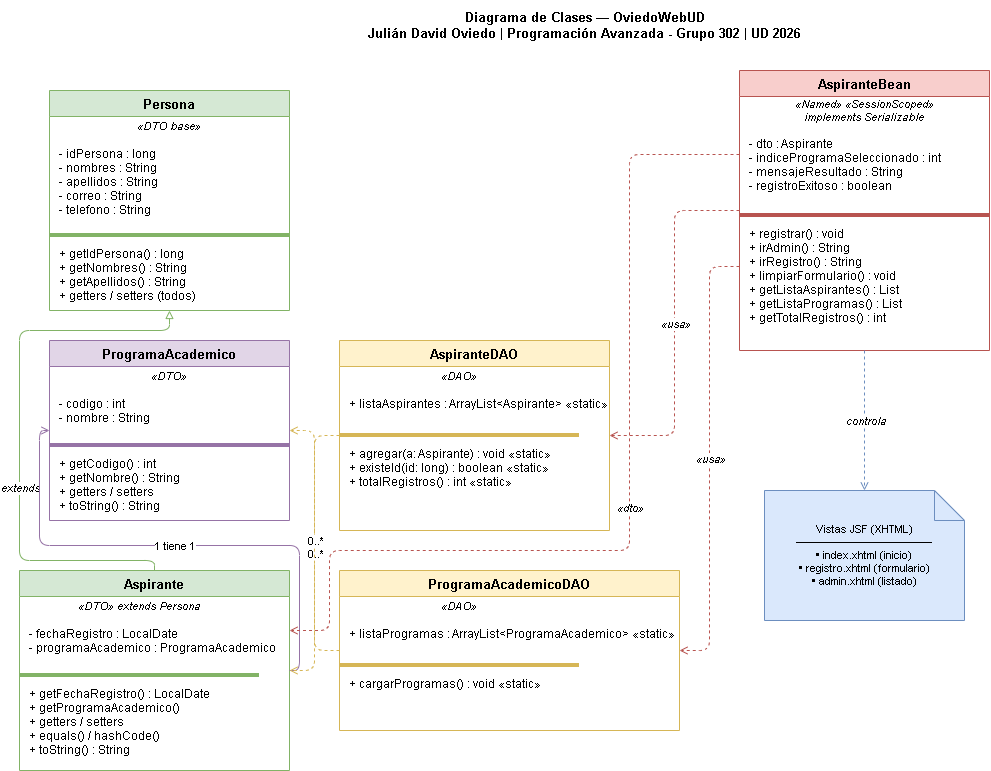

The diagram above was exported from draw.io. Its source (the exported page's mxGraphModel, read from the mxfile embedded in the PNG):
<mxGraphModel dx="1025" dy="721" grid="1" gridSize="10" guides="1" tooltips="1" connect="1" arrows="1" fold="1" page="1" pageScale="1" pageWidth="1169" pageHeight="827" math="0" shadow="0">
  <root>
    <mxCell id="0" />
    <mxCell id="1" parent="0" />
    <mxCell id="title" value="Diagrama de Clases — OviedoWebUD&#10;Julián David Oviedo | Programación Avanzada - Grupo 302 | UD 2026" style="text;html=1;align=center;verticalAlign=middle;resizable=0;points=[];autosize=1;strokeColor=none;fillColor=none;fontSize=13;fontStyle=1;" parent="1" vertex="1">
      <mxGeometry x="300" y="20" width="570" height="50" as="geometry" />
    </mxCell>
    <mxCell id="Persona" value="Persona" style="swimlane;fontStyle=1;align=center;startSize=26;fillColor=#d5e8d4;strokeColor=#82b366;fontSize=13;" parent="1" vertex="1">
      <mxGeometry x="50" y="110" width="240" height="220" as="geometry" />
    </mxCell>
    <mxCell id="Persona_stereotype" value="«DTO base»" style="text;strokeColor=none;fillColor=none;align=center;verticalAlign=middle;spacingTop=-2;fontSize=11;fontStyle=2;" parent="Persona" vertex="1">
      <mxGeometry y="26" width="240" height="20" as="geometry" />
    </mxCell>
    <mxCell id="Persona_fields" value="- idPersona : long&#10;- nombres : String&#10;- apellidos : String&#10;- correo : String&#10;- telefono : String" style="text;strokeColor=none;fillColor=none;align=left;verticalAlign=top;spacingLeft=8;fontSize=12;" parent="Persona" vertex="1">
      <mxGeometry y="50" width="240" height="90" as="geometry" />
    </mxCell>
    <mxCell id="Persona_sep" value="" style="line;strokeColor=#82b366;" parent="Persona" vertex="1">
      <mxGeometry y="140" width="240" height="10" as="geometry" />
    </mxCell>
    <mxCell id="Persona_methods" value="+ getIdPersona() : long&#10;+ getNombres() : String&#10;+ getApellidos() : String&#10;+ getters / setters (todos)" style="text;strokeColor=none;fillColor=none;align=left;verticalAlign=top;spacingLeft=8;fontSize=12;" parent="Persona" vertex="1">
      <mxGeometry y="150" width="240" height="70" as="geometry" />
    </mxCell>
    <mxCell id="ProgramaAcademico" value="ProgramaAcademico" style="swimlane;fontStyle=1;align=center;startSize=26;fillColor=#e1d5e7;strokeColor=#9673a6;fontSize=13;" parent="1" vertex="1">
      <mxGeometry x="50" y="360" width="240" height="180" as="geometry" />
    </mxCell>
    <mxCell id="PA_stereotype" value="«DTO»" style="text;strokeColor=none;fillColor=none;align=center;verticalAlign=middle;spacingTop=-2;fontSize=11;fontStyle=2;" parent="ProgramaAcademico" vertex="1">
      <mxGeometry y="26" width="240" height="20" as="geometry" />
    </mxCell>
    <mxCell id="PA_fields" value="- codigo : int&#10;- nombre : String" style="text;strokeColor=none;fillColor=none;align=left;verticalAlign=top;spacingLeft=8;fontSize=12;" parent="ProgramaAcademico" vertex="1">
      <mxGeometry y="50" width="240" height="50" as="geometry" />
    </mxCell>
    <mxCell id="PA_sep" value="" style="line;strokeColor=#9673a6;" parent="ProgramaAcademico" vertex="1">
      <mxGeometry y="100" width="240" height="10" as="geometry" />
    </mxCell>
    <mxCell id="PA_methods" value="+ getCodigo() : int&#10;+ getNombre() : String&#10;+ getters / setters&#10;+ toString() : String" style="text;strokeColor=none;fillColor=none;align=left;verticalAlign=top;spacingLeft=8;fontSize=12;" parent="ProgramaAcademico" vertex="1">
      <mxGeometry y="110" width="240" height="70" as="geometry" />
    </mxCell>
    <mxCell id="Aspirante" value="Aspirante" style="swimlane;fontStyle=1;align=center;startSize=26;fillColor=#d5e8d4;strokeColor=#82b366;fontSize=13;" parent="1" vertex="1">
      <mxGeometry x="20" y="590" width="270" height="200" as="geometry" />
    </mxCell>
    <mxCell id="Asp_stereotype" value="«DTO»   extends Persona" style="text;strokeColor=none;fillColor=none;align=center;verticalAlign=middle;spacingTop=-2;fontSize=11;fontStyle=2;" parent="Aspirante" vertex="1">
      <mxGeometry y="26" width="240" height="20" as="geometry" />
    </mxCell>
    <mxCell id="Asp_fields" value="- fechaRegistro : LocalDate&#10;- programaAcademico : ProgramaAcademico" style="text;strokeColor=none;fillColor=none;align=left;verticalAlign=top;spacingLeft=8;fontSize=12;" parent="Aspirante" vertex="1">
      <mxGeometry y="50" width="240" height="50" as="geometry" />
    </mxCell>
    <mxCell id="Asp_sep" value="" style="line;strokeColor=#82b366;" parent="Aspirante" vertex="1">
      <mxGeometry y="100" width="240" height="10" as="geometry" />
    </mxCell>
    <mxCell id="Asp_methods" value="+ getFechaRegistro() : LocalDate&#10;+ getProgramaAcademico()&#10;+ getters / setters&#10;+ equals() / hashCode()&#10;+ toString() : String" style="text;strokeColor=none;fillColor=none;align=left;verticalAlign=top;spacingLeft=8;fontSize=12;" parent="Aspirante" vertex="1">
      <mxGeometry y="110" width="240" height="90" as="geometry" />
    </mxCell>
    <mxCell id="AspiranteDAO" value="AspiranteDAO" style="swimlane;fontStyle=1;align=center;startSize=26;fillColor=#fff2cc;strokeColor=#d6b656;fontSize=13;" parent="1" vertex="1">
      <mxGeometry x="340" y="360" width="270" height="190" as="geometry" />
    </mxCell>
    <mxCell id="ADAO_stereotype" value="«DAO»" style="text;strokeColor=none;fillColor=none;align=center;verticalAlign=middle;spacingTop=-2;fontSize=11;fontStyle=2;" parent="AspiranteDAO" vertex="1">
      <mxGeometry y="26" width="240" height="20" as="geometry" />
    </mxCell>
    <mxCell id="ADAO_fields" value="+ listaAspirantes : ArrayList&lt;Aspirante&gt;  «static»" style="text;strokeColor=none;fillColor=none;align=left;verticalAlign=top;spacingLeft=8;fontSize=12;" parent="AspiranteDAO" vertex="1">
      <mxGeometry y="50" width="240" height="40" as="geometry" />
    </mxCell>
    <mxCell id="ADAO_sep" value="" style="line;strokeColor=#d6b656;" parent="AspiranteDAO" vertex="1">
      <mxGeometry y="90" width="240" height="10" as="geometry" />
    </mxCell>
    <mxCell id="ADAO_methods" value="+ agregar(a: Aspirante) : void  «static»&#10;+ existeId(id: long) : boolean  «static»&#10;+ totalRegistros() : int  «static»" style="text;strokeColor=none;fillColor=none;align=left;verticalAlign=top;spacingLeft=8;fontSize=12;" parent="AspiranteDAO" vertex="1">
      <mxGeometry y="100" width="240" height="80" as="geometry" />
    </mxCell>
    <mxCell id="ProgramaAcademicoDAO" value="ProgramaAcademicoDAO" style="swimlane;fontStyle=1;align=center;startSize=26;fillColor=#fff2cc;strokeColor=#d6b656;fontSize=13;" parent="1" vertex="1">
      <mxGeometry x="340" y="590" width="340" height="160" as="geometry" />
    </mxCell>
    <mxCell id="PADAO_stereotype" value="«DAO»" style="text;strokeColor=none;fillColor=none;align=center;verticalAlign=middle;spacingTop=-2;fontSize=11;fontStyle=2;" parent="ProgramaAcademicoDAO" vertex="1">
      <mxGeometry y="26" width="240" height="20" as="geometry" />
    </mxCell>
    <mxCell id="PADAO_fields" value="+ listaProgramas : ArrayList&lt;ProgramaAcademico&gt;  «static»" style="text;strokeColor=none;fillColor=none;align=left;verticalAlign=top;spacingLeft=8;fontSize=12;" parent="ProgramaAcademicoDAO" vertex="1">
      <mxGeometry y="50" width="240" height="40" as="geometry" />
    </mxCell>
    <mxCell id="PADAO_sep" value="" style="line;strokeColor=#d6b656;" parent="ProgramaAcademicoDAO" vertex="1">
      <mxGeometry y="90" width="240" height="10" as="geometry" />
    </mxCell>
    <mxCell id="PADAO_methods" value="+ cargarProgramas() : void  «static»" style="text;strokeColor=none;fillColor=none;align=left;verticalAlign=top;spacingLeft=8;fontSize=12;" parent="ProgramaAcademicoDAO" vertex="1">
      <mxGeometry y="100" width="240" height="50" as="geometry" />
    </mxCell>
    <mxCell id="AspiranteBean" value="AspiranteBean" style="swimlane;fontStyle=1;align=center;startSize=26;fillColor=#f8cecc;strokeColor=#b85450;fontSize=13;" parent="1" vertex="1">
      <mxGeometry x="740" y="90" width="250" height="280" as="geometry" />
    </mxCell>
    <mxCell id="Bean_stereotype" value="«Named»  «SessionScoped»&#10;implements Serializable" style="text;strokeColor=none;fillColor=none;align=center;verticalAlign=middle;spacingTop=-2;fontSize=11;fontStyle=2;" parent="AspiranteBean" vertex="1">
      <mxGeometry y="26" width="250" height="30" as="geometry" />
    </mxCell>
    <mxCell id="Bean_fields" value="- dto : Aspirante&#10;- indiceProgramaSeleccionado : int&#10;- mensajeResultado : String&#10;- registroExitoso : boolean" style="text;strokeColor=none;fillColor=none;align=left;verticalAlign=top;spacingLeft=8;fontSize=12;" parent="AspiranteBean" vertex="1">
      <mxGeometry y="60" width="250" height="80" as="geometry" />
    </mxCell>
    <mxCell id="Bean_sep" value="" style="line;strokeColor=#b85450;" parent="AspiranteBean" vertex="1">
      <mxGeometry y="140" width="250" height="10" as="geometry" />
    </mxCell>
    <mxCell id="Bean_methods" value="+ registrar() : void&#10;+ irAdmin() : String&#10;+ irRegistro() : String&#10;+ limpiarFormulario() : void&#10;+ getListaAspirantes() : List&#10;+ getListaProgramas() : List&#10;+ getTotalRegistros() : int" style="text;strokeColor=none;fillColor=none;align=left;verticalAlign=top;spacingLeft=8;fontSize=12;" parent="AspiranteBean" vertex="1">
      <mxGeometry y="150" width="250" height="130" as="geometry" />
    </mxCell>
    <mxCell id="views_note" value="Vistas JSF (XHTML)&#10;─────────────────&#10;• index.xhtml  (inicio)&#10;• registro.xhtml  (formulario)&#10;• admin.xhtml  (listado)" style="shape=note;whiteSpace=wrap;html=1;backgroundOutline=1;fontSize=11;fillColor=#dae8fc;strokeColor=#6c8ebf;" parent="1" vertex="1">
      <mxGeometry x="765" y="510" width="200" height="130" as="geometry" />
    </mxCell>
    <mxCell id="rel_herencia" style="edgeStyle=orthogonalEdgeStyle;endArrow=block;endFill=0;strokeColor=#82b366;exitX=0.5;exitY=0;exitDx=0;exitDy=0;entryX=0.5;entryY=1;entryDx=0;entryDy=0;" parent="1" source="Aspirante" target="Persona" edge="1">
      <mxGeometry relative="1" as="geometry">
        <Array as="points">
          <mxPoint x="155" y="580" />
          <mxPoint x="20" y="580" />
          <mxPoint x="20" y="350" />
          <mxPoint x="170" y="350" />
        </Array>
      </mxGeometry>
    </mxCell>
    <mxCell id="rel_herencia_lbl" value="extends" style="edgeLabel;html=1;align=center;verticalAlign=middle;resizable=0;points=[];fontSize=11;fontStyle=2;" parent="rel_herencia" vertex="1" connectable="0">
      <mxGeometry x="-0.2" relative="1" as="geometry">
        <mxPoint as="offset" />
      </mxGeometry>
    </mxCell>
    <mxCell id="rel_asp_pa" style="edgeStyle=orthogonalEdgeStyle;endArrow=open;endFill=0;strokeColor=#9673a6;exitX=1;exitY=0.5;exitDx=0;exitDy=0;entryX=0;entryY=0.5;entryDx=0;entryDy=0;" parent="1" source="Aspirante" target="ProgramaAcademico" edge="1">
      <mxGeometry relative="1" as="geometry" />
    </mxCell>
    <mxCell id="rel_asp_pa_lbl" value="1    tiene    1" style="edgeLabel;html=1;align=center;verticalAlign=middle;resizable=0;points=[];fontSize=11;" parent="rel_asp_pa" vertex="1" connectable="0">
      <mxGeometry relative="1" as="geometry">
        <mxPoint as="offset" />
      </mxGeometry>
    </mxCell>
    <mxCell id="rel_bean_adao" style="edgeStyle=orthogonalEdgeStyle;endArrow=open;dashed=1;strokeColor=#b85450;exitX=0;exitY=0.5;exitDx=0;exitDy=0;entryX=1;entryY=0.5;entryDx=0;entryDy=0;" parent="1" source="AspiranteBean" target="AspiranteDAO" edge="1">
      <mxGeometry relative="1" as="geometry" />
    </mxCell>
    <mxCell id="rel_bean_adao_lbl" value="«usa»" style="edgeLabel;html=1;align=center;verticalAlign=middle;resizable=0;points=[];fontSize=11;fontStyle=2;" parent="rel_bean_adao" vertex="1" connectable="0">
      <mxGeometry relative="1" as="geometry">
        <mxPoint as="offset" />
      </mxGeometry>
    </mxCell>
    <mxCell id="rel_bean_padao" style="edgeStyle=orthogonalEdgeStyle;endArrow=open;dashed=1;strokeColor=#b85450;exitX=0;exitY=0.7;exitDx=0;exitDy=0;entryX=1;entryY=0.5;entryDx=0;entryDy=0;" parent="1" source="AspiranteBean" target="ProgramaAcademicoDAO" edge="1">
      <mxGeometry relative="1" as="geometry" />
    </mxCell>
    <mxCell id="rel_bean_padao_lbl" value="«usa»" style="edgeLabel;html=1;align=center;verticalAlign=middle;resizable=0;points=[];fontSize=11;fontStyle=2;" parent="rel_bean_padao" vertex="1" connectable="0">
      <mxGeometry relative="1" as="geometry">
        <mxPoint as="offset" />
      </mxGeometry>
    </mxCell>
    <mxCell id="rel_bean_asp" style="edgeStyle=orthogonalEdgeStyle;endArrow=open;dashed=1;strokeColor=#b85450;exitX=0;exitY=0.3;exitDx=0;exitDy=0;entryX=1;entryY=0.3;entryDx=0;entryDy=0;" parent="1" source="AspiranteBean" target="Aspirante" edge="1">
      <mxGeometry relative="1" as="geometry">
        <Array as="points">
          <mxPoint x="630" y="174" />
          <mxPoint x="630" y="570" />
          <mxPoint x="330" y="570" />
          <mxPoint x="330" y="650" />
        </Array>
      </mxGeometry>
    </mxCell>
    <mxCell id="rel_bean_asp_lbl" value="«dto»" style="edgeLabel;html=1;align=center;verticalAlign=middle;resizable=0;points=[];fontSize=11;fontStyle=2;" parent="rel_bean_asp" vertex="1" connectable="0">
      <mxGeometry relative="1" as="geometry">
        <mxPoint as="offset" />
      </mxGeometry>
    </mxCell>
    <mxCell id="rel_adao_asp" style="edgeStyle=orthogonalEdgeStyle;endArrow=open;dashed=1;strokeColor=#d6b656;exitX=0;exitY=0.5;exitDx=0;exitDy=0;entryX=1;entryY=0.5;entryDx=0;entryDy=0;" parent="1" source="AspiranteDAO" target="Aspirante" edge="1">
      <mxGeometry relative="1" as="geometry" />
    </mxCell>
    <mxCell id="rel_adao_asp_lbl" value="0..*" style="edgeLabel;html=1;align=center;verticalAlign=middle;resizable=0;points=[];fontSize=11;" parent="rel_adao_asp" vertex="1" connectable="0">
      <mxGeometry relative="1" as="geometry">
        <mxPoint as="offset" />
      </mxGeometry>
    </mxCell>
    <mxCell id="rel_padao_pa" style="edgeStyle=orthogonalEdgeStyle;endArrow=open;dashed=1;strokeColor=#d6b656;exitX=0;exitY=0.5;exitDx=0;exitDy=0;entryX=1;entryY=0.5;entryDx=0;entryDy=0;" parent="1" source="ProgramaAcademicoDAO" target="ProgramaAcademico" edge="1">
      <mxGeometry relative="1" as="geometry" />
    </mxCell>
    <mxCell id="rel_padao_pa_lbl" value="0..*" style="edgeLabel;html=1;align=center;verticalAlign=middle;resizable=0;points=[];fontSize=11;" parent="rel_padao_pa" vertex="1" connectable="0">
      <mxGeometry relative="1" as="geometry">
        <mxPoint as="offset" />
      </mxGeometry>
    </mxCell>
    <mxCell id="rel_bean_views" style="edgeStyle=orthogonalEdgeStyle;endArrow=open;dashed=1;strokeColor=#6c8ebf;exitX=0.5;exitY=1;exitDx=0;exitDy=0;entryX=0.5;entryY=0;entryDx=0;entryDy=0;" parent="1" source="AspiranteBean" target="views_note" edge="1">
      <mxGeometry relative="1" as="geometry" />
    </mxCell>
    <mxCell id="rel_bean_views_lbl" value="controla" style="edgeLabel;html=1;align=center;verticalAlign=middle;resizable=0;points=[];fontSize=11;fontStyle=2;" parent="rel_bean_views" vertex="1" connectable="0">
      <mxGeometry relative="1" as="geometry">
        <mxPoint as="offset" />
      </mxGeometry>
    </mxCell>
  </root>
</mxGraphModel>